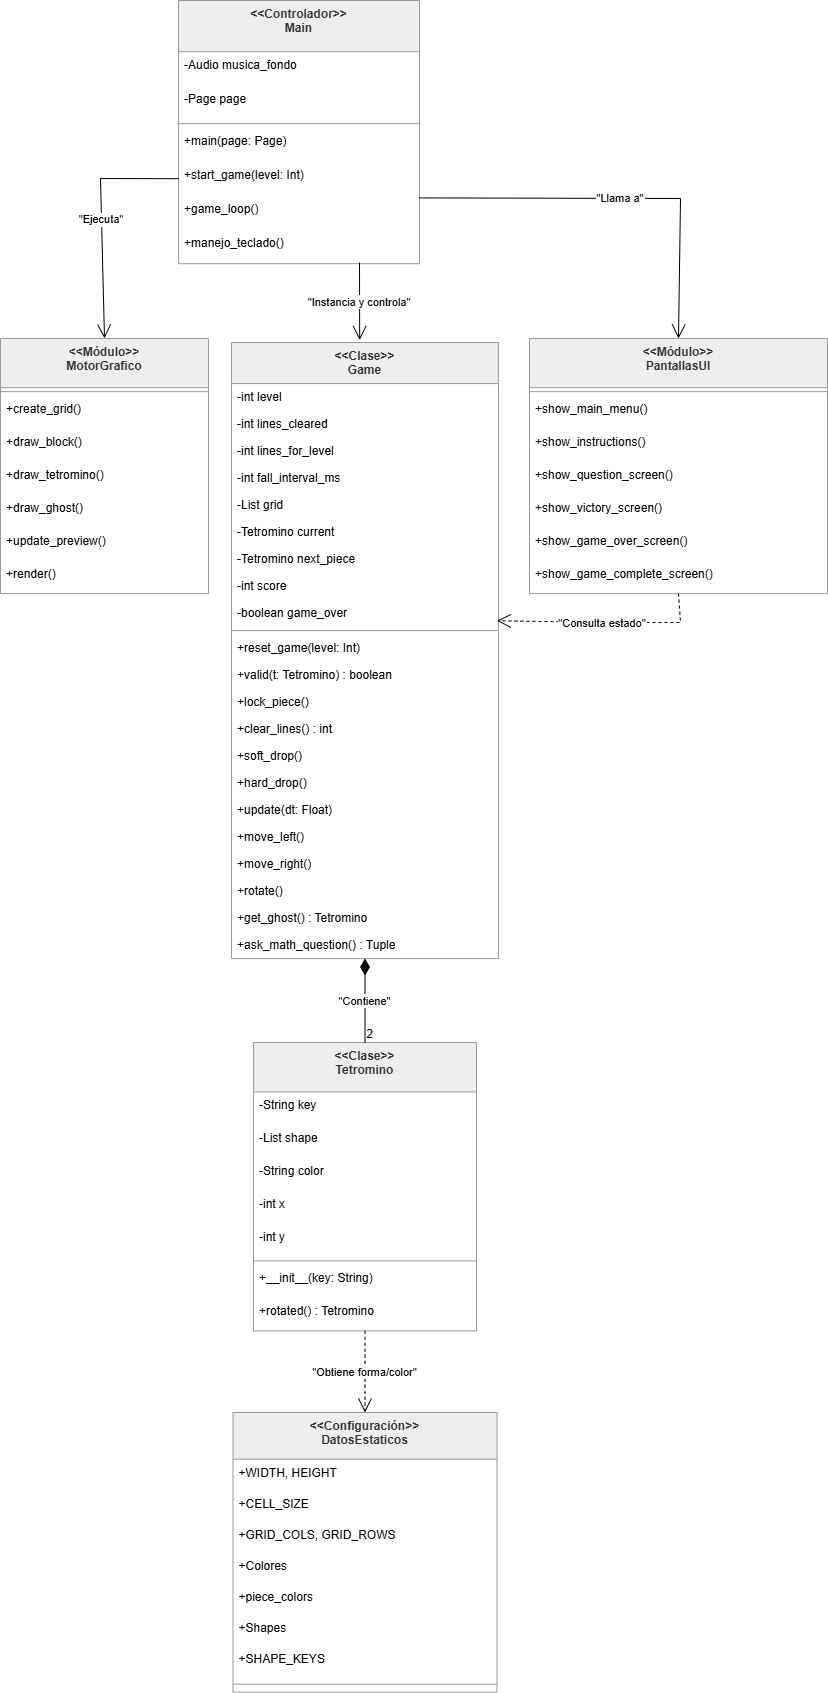

The diagram above was exported from draw.io. Its source (the exported page's mxGraphModel, read from the mxfile embedded in the PNG):
<mxGraphModel dx="1909" dy="1064" grid="0" gridSize="10" guides="1" tooltips="1" connect="1" arrows="1" fold="1" page="1" pageScale="1" pageWidth="827" pageHeight="890" background="#FFFFFF" math="0" shadow="0">
  <root>
    <mxCell id="0" />
    <mxCell id="1" parent="0" />
    <mxCell id="2" parent="1" style="swimlane;fontStyle=1;align=center;verticalAlign=top;childLayout=stackLayout;horizontal=1;startSize=51.2;horizontalStack=0;resizeParent=1;resizeParentMax=0;resizeLast=0;collapsible=0;marginBottom=0;fillColor=light-dark(#eeeeee,#1f2020);strokeColor=light-dark(#999999,#cccccc);fontColor=light-dark(#333333,#cccccc);" value="&lt;&lt;Controlador&gt;&gt;&#10;Main" vertex="1">
      <mxGeometry height="263.2" width="241" x="178" y="8" as="geometry" />
    </mxCell>
    <mxCell id="3" parent="2" style="text;strokeColor=none;fillColor=none;align=left;verticalAlign=top;spacingLeft=4;spacingRight=4;overflow=hidden;rotatable=0;points=[[0,0.5],[1,0.5]];portConstraint=eastwest;" value="-Audio musica_fondo" vertex="1">
      <mxGeometry height="34" width="241" y="51.2" as="geometry" />
    </mxCell>
    <mxCell id="4" parent="2" style="text;strokeColor=none;fillColor=none;align=left;verticalAlign=top;spacingLeft=4;spacingRight=4;overflow=hidden;rotatable=0;points=[[0,0.5],[1,0.5]];portConstraint=eastwest;" value="-Page page" vertex="1">
      <mxGeometry height="34" width="241" y="85.2" as="geometry" />
    </mxCell>
    <mxCell id="5" parent="2" style="line;strokeWidth=1;fillColor=none;align=left;verticalAlign=middle;spacingTop=-1;spacingLeft=3;spacingRight=3;rotatable=0;labelPosition=right;points=[];portConstraint=eastwest;strokeColor=inherit;" vertex="1">
      <mxGeometry height="8" width="241" y="119.2" as="geometry" />
    </mxCell>
    <mxCell id="6" parent="2" style="text;strokeColor=none;fillColor=none;align=left;verticalAlign=top;spacingLeft=4;spacingRight=4;overflow=hidden;rotatable=0;points=[[0,0.5],[1,0.5]];portConstraint=eastwest;" value="+main(page: Page)" vertex="1">
      <mxGeometry height="34" width="241" y="127.2" as="geometry" />
    </mxCell>
    <mxCell id="7" parent="2" style="text;strokeColor=none;fillColor=none;align=left;verticalAlign=top;spacingLeft=4;spacingRight=4;overflow=hidden;rotatable=0;points=[[0,0.5],[1,0.5]];portConstraint=eastwest;" value="+start_game(level: Int)" vertex="1">
      <mxGeometry height="34" width="241" y="161.2" as="geometry" />
    </mxCell>
    <mxCell id="8" parent="2" style="text;strokeColor=none;fillColor=none;align=left;verticalAlign=top;spacingLeft=4;spacingRight=4;overflow=hidden;rotatable=0;points=[[0,0.5],[1,0.5]];portConstraint=eastwest;" value="+game_loop()" vertex="1">
      <mxGeometry height="34" width="241" y="195.2" as="geometry" />
    </mxCell>
    <mxCell id="9" parent="2" style="text;strokeColor=none;fillColor=none;align=left;verticalAlign=top;spacingLeft=4;spacingRight=4;overflow=hidden;rotatable=0;points=[[0,0.5],[1,0.5]];portConstraint=eastwest;" value="+manejo_teclado()" vertex="1">
      <mxGeometry height="34" width="241" y="229.2" as="geometry" />
    </mxCell>
    <mxCell id="10" parent="1" style="swimlane;fontStyle=1;align=center;verticalAlign=top;childLayout=stackLayout;horizontal=1;startSize=49.125;horizontalStack=0;resizeParent=1;resizeParentMax=0;resizeLast=0;collapsible=0;marginBottom=0;fillColor=light-dark(#eeeeee,#1f2020);strokeColor=light-dark(#999999,#cccccc);fontColor=light-dark(#333333,#cccccc);" value="&lt;&lt;Módulo&gt;&gt;&#10;PantallasUI" vertex="1">
      <mxGeometry height="255.125" width="298" x="529" y="346" as="geometry" />
    </mxCell>
    <mxCell id="11" parent="10" style="line;strokeWidth=1;fillColor=none;align=left;verticalAlign=middle;spacingTop=-1;spacingLeft=3;spacingRight=3;rotatable=0;labelPosition=right;points=[];portConstraint=eastwest;strokeColor=inherit;" vertex="1">
      <mxGeometry height="8" width="298" y="49.125" as="geometry" />
    </mxCell>
    <mxCell id="12" parent="10" style="text;strokeColor=none;fillColor=none;align=left;verticalAlign=top;spacingLeft=4;spacingRight=4;overflow=hidden;rotatable=0;points=[[0,0.5],[1,0.5]];portConstraint=eastwest;" value="+show_main_menu()" vertex="1">
      <mxGeometry height="33" width="298" y="57.125" as="geometry" />
    </mxCell>
    <mxCell id="13" parent="10" style="text;strokeColor=none;fillColor=none;align=left;verticalAlign=top;spacingLeft=4;spacingRight=4;overflow=hidden;rotatable=0;points=[[0,0.5],[1,0.5]];portConstraint=eastwest;" value="+show_instructions()" vertex="1">
      <mxGeometry height="33" width="298" y="90.125" as="geometry" />
    </mxCell>
    <mxCell id="14" parent="10" style="text;strokeColor=none;fillColor=none;align=left;verticalAlign=top;spacingLeft=4;spacingRight=4;overflow=hidden;rotatable=0;points=[[0,0.5],[1,0.5]];portConstraint=eastwest;" value="+show_question_screen()" vertex="1">
      <mxGeometry height="33" width="298" y="123.125" as="geometry" />
    </mxCell>
    <mxCell id="15" parent="10" style="text;strokeColor=none;fillColor=none;align=left;verticalAlign=top;spacingLeft=4;spacingRight=4;overflow=hidden;rotatable=0;points=[[0,0.5],[1,0.5]];portConstraint=eastwest;" value="+show_victory_screen()" vertex="1">
      <mxGeometry height="33" width="298" y="156.125" as="geometry" />
    </mxCell>
    <mxCell id="16" parent="10" style="text;strokeColor=none;fillColor=none;align=left;verticalAlign=top;spacingLeft=4;spacingRight=4;overflow=hidden;rotatable=0;points=[[0,0.5],[1,0.5]];portConstraint=eastwest;" value="+show_game_over_screen()" vertex="1">
      <mxGeometry height="33" width="298" y="189.125" as="geometry" />
    </mxCell>
    <mxCell id="17" parent="10" style="text;strokeColor=none;fillColor=none;align=left;verticalAlign=top;spacingLeft=4;spacingRight=4;overflow=hidden;rotatable=0;points=[[0,0.5],[1,0.5]];portConstraint=eastwest;" value="+show_game_complete_screen()" vertex="1">
      <mxGeometry height="33" width="298" y="222.125" as="geometry" />
    </mxCell>
    <mxCell id="18" parent="1" style="swimlane;fontStyle=1;align=center;verticalAlign=top;childLayout=stackLayout;horizontal=1;startSize=41.06666666666666;horizontalStack=0;resizeParent=1;resizeParentMax=0;resizeLast=0;collapsible=0;marginBottom=0;fillColor=light-dark(#eeeeee,#1f2020);strokeColor=light-dark(#999999,#cccccc);fontColor=light-dark(#333333,#cccccc);" value="&lt;&lt;Clase&gt;&gt;&#10;Game" vertex="1">
      <mxGeometry height="616.0666666666666" width="267" x="231" y="350" as="geometry" />
    </mxCell>
    <mxCell id="19" parent="18" style="text;strokeColor=none;fillColor=none;align=left;verticalAlign=top;spacingLeft=4;spacingRight=4;overflow=hidden;rotatable=0;points=[[0,0.5],[1,0.5]];portConstraint=eastwest;" value="-int level" vertex="1">
      <mxGeometry height="27" width="267" y="41.06666666666666" as="geometry" />
    </mxCell>
    <mxCell id="20" parent="18" style="text;strokeColor=none;fillColor=none;align=left;verticalAlign=top;spacingLeft=4;spacingRight=4;overflow=hidden;rotatable=0;points=[[0,0.5],[1,0.5]];portConstraint=eastwest;" value="-int lines_cleared" vertex="1">
      <mxGeometry height="27" width="267" y="68.06666666666666" as="geometry" />
    </mxCell>
    <mxCell id="21" parent="18" style="text;strokeColor=none;fillColor=none;align=left;verticalAlign=top;spacingLeft=4;spacingRight=4;overflow=hidden;rotatable=0;points=[[0,0.5],[1,0.5]];portConstraint=eastwest;" value="-int lines_for_level" vertex="1">
      <mxGeometry height="27" width="267" y="95.06666666666666" as="geometry" />
    </mxCell>
    <mxCell id="22" parent="18" style="text;strokeColor=none;fillColor=none;align=left;verticalAlign=top;spacingLeft=4;spacingRight=4;overflow=hidden;rotatable=0;points=[[0,0.5],[1,0.5]];portConstraint=eastwest;" value="-int fall_interval_ms" vertex="1">
      <mxGeometry height="27" width="267" y="122.06666666666666" as="geometry" />
    </mxCell>
    <mxCell id="23" parent="18" style="text;strokeColor=none;fillColor=none;align=left;verticalAlign=top;spacingLeft=4;spacingRight=4;overflow=hidden;rotatable=0;points=[[0,0.5],[1,0.5]];portConstraint=eastwest;" value="-List grid" vertex="1">
      <mxGeometry height="27" width="267" y="149.06666666666666" as="geometry" />
    </mxCell>
    <mxCell id="24" parent="18" style="text;strokeColor=none;fillColor=none;align=left;verticalAlign=top;spacingLeft=4;spacingRight=4;overflow=hidden;rotatable=0;points=[[0,0.5],[1,0.5]];portConstraint=eastwest;" value="-Tetromino current" vertex="1">
      <mxGeometry height="27" width="267" y="176.06666666666666" as="geometry" />
    </mxCell>
    <mxCell id="25" parent="18" style="text;strokeColor=none;fillColor=none;align=left;verticalAlign=top;spacingLeft=4;spacingRight=4;overflow=hidden;rotatable=0;points=[[0,0.5],[1,0.5]];portConstraint=eastwest;" value="-Tetromino next_piece" vertex="1">
      <mxGeometry height="27" width="267" y="203.06666666666666" as="geometry" />
    </mxCell>
    <mxCell id="26" parent="18" style="text;strokeColor=none;fillColor=none;align=left;verticalAlign=top;spacingLeft=4;spacingRight=4;overflow=hidden;rotatable=0;points=[[0,0.5],[1,0.5]];portConstraint=eastwest;" value="-int score" vertex="1">
      <mxGeometry height="27" width="267" y="230.06666666666666" as="geometry" />
    </mxCell>
    <mxCell id="27" parent="18" style="text;strokeColor=none;fillColor=none;align=left;verticalAlign=top;spacingLeft=4;spacingRight=4;overflow=hidden;rotatable=0;points=[[0,0.5],[1,0.5]];portConstraint=eastwest;" value="-boolean game_over" vertex="1">
      <mxGeometry height="27" width="267" y="257.06666666666666" as="geometry" />
    </mxCell>
    <mxCell id="28" parent="18" style="line;strokeWidth=1;fillColor=none;align=left;verticalAlign=middle;spacingTop=-1;spacingLeft=3;spacingRight=3;rotatable=0;labelPosition=right;points=[];portConstraint=eastwest;strokeColor=inherit;" vertex="1">
      <mxGeometry height="8" width="267" y="284.06666666666666" as="geometry" />
    </mxCell>
    <mxCell id="29" parent="18" style="text;strokeColor=none;fillColor=none;align=left;verticalAlign=top;spacingLeft=4;spacingRight=4;overflow=hidden;rotatable=0;points=[[0,0.5],[1,0.5]];portConstraint=eastwest;" value="+reset_game(level: Int)" vertex="1">
      <mxGeometry height="27" width="267" y="292.06666666666666" as="geometry" />
    </mxCell>
    <mxCell id="30" parent="18" style="text;strokeColor=none;fillColor=none;align=left;verticalAlign=top;spacingLeft=4;spacingRight=4;overflow=hidden;rotatable=0;points=[[0,0.5],[1,0.5]];portConstraint=eastwest;" value="+valid(t: Tetromino) : boolean" vertex="1">
      <mxGeometry height="27" width="267" y="319.06666666666666" as="geometry" />
    </mxCell>
    <mxCell id="31" parent="18" style="text;strokeColor=none;fillColor=none;align=left;verticalAlign=top;spacingLeft=4;spacingRight=4;overflow=hidden;rotatable=0;points=[[0,0.5],[1,0.5]];portConstraint=eastwest;" value="+lock_piece()" vertex="1">
      <mxGeometry height="27" width="267" y="346.06666666666666" as="geometry" />
    </mxCell>
    <mxCell id="32" parent="18" style="text;strokeColor=none;fillColor=none;align=left;verticalAlign=top;spacingLeft=4;spacingRight=4;overflow=hidden;rotatable=0;points=[[0,0.5],[1,0.5]];portConstraint=eastwest;" value="+clear_lines() : int" vertex="1">
      <mxGeometry height="27" width="267" y="373.06666666666666" as="geometry" />
    </mxCell>
    <mxCell id="33" parent="18" style="text;strokeColor=none;fillColor=none;align=left;verticalAlign=top;spacingLeft=4;spacingRight=4;overflow=hidden;rotatable=0;points=[[0,0.5],[1,0.5]];portConstraint=eastwest;" value="+soft_drop()" vertex="1">
      <mxGeometry height="27" width="267" y="400.06666666666666" as="geometry" />
    </mxCell>
    <mxCell id="34" parent="18" style="text;strokeColor=none;fillColor=none;align=left;verticalAlign=top;spacingLeft=4;spacingRight=4;overflow=hidden;rotatable=0;points=[[0,0.5],[1,0.5]];portConstraint=eastwest;" value="+hard_drop()" vertex="1">
      <mxGeometry height="27" width="267" y="427.06666666666666" as="geometry" />
    </mxCell>
    <mxCell id="35" parent="18" style="text;strokeColor=none;fillColor=none;align=left;verticalAlign=top;spacingLeft=4;spacingRight=4;overflow=hidden;rotatable=0;points=[[0,0.5],[1,0.5]];portConstraint=eastwest;" value="+update(dt: Float)" vertex="1">
      <mxGeometry height="27" width="267" y="454.06666666666666" as="geometry" />
    </mxCell>
    <mxCell id="36" parent="18" style="text;strokeColor=none;fillColor=none;align=left;verticalAlign=top;spacingLeft=4;spacingRight=4;overflow=hidden;rotatable=0;points=[[0,0.5],[1,0.5]];portConstraint=eastwest;" value="+move_left()" vertex="1">
      <mxGeometry height="27" width="267" y="481.06666666666666" as="geometry" />
    </mxCell>
    <mxCell id="37" parent="18" style="text;strokeColor=none;fillColor=none;align=left;verticalAlign=top;spacingLeft=4;spacingRight=4;overflow=hidden;rotatable=0;points=[[0,0.5],[1,0.5]];portConstraint=eastwest;" value="+move_right()" vertex="1">
      <mxGeometry height="27" width="267" y="508.06666666666666" as="geometry" />
    </mxCell>
    <mxCell id="38" parent="18" style="text;strokeColor=none;fillColor=none;align=left;verticalAlign=top;spacingLeft=4;spacingRight=4;overflow=hidden;rotatable=0;points=[[0,0.5],[1,0.5]];portConstraint=eastwest;" value="+rotate()" vertex="1">
      <mxGeometry height="27" width="267" y="535.0666666666666" as="geometry" />
    </mxCell>
    <mxCell id="39" parent="18" style="text;strokeColor=none;fillColor=none;align=left;verticalAlign=top;spacingLeft=4;spacingRight=4;overflow=hidden;rotatable=0;points=[[0,0.5],[1,0.5]];portConstraint=eastwest;" value="+get_ghost() : Tetromino" vertex="1">
      <mxGeometry height="27" width="267" y="562.0666666666666" as="geometry" />
    </mxCell>
    <mxCell id="40" parent="18" style="text;strokeColor=none;fillColor=none;align=left;verticalAlign=top;spacingLeft=4;spacingRight=4;overflow=hidden;rotatable=0;points=[[0,0.5],[1,0.5]];portConstraint=eastwest;" value="+ask_math_question() : Tuple" vertex="1">
      <mxGeometry height="27" width="267" y="589.0666666666666" as="geometry" />
    </mxCell>
    <mxCell id="41" parent="1" style="swimlane;fontStyle=1;align=center;verticalAlign=top;childLayout=stackLayout;horizontal=1;startSize=49.125;horizontalStack=0;resizeParent=1;resizeParentMax=0;resizeLast=0;collapsible=0;marginBottom=0;fillColor=light-dark(#eeeeee,#1f2020);strokeColor=light-dark(#999999,#cccccc);fontColor=light-dark(#333333,#cccccc);" value="&lt;&lt;Módulo&gt;&gt;&#10;MotorGrafico" vertex="1">
      <mxGeometry height="255.125" width="208" y="346" as="geometry" />
    </mxCell>
    <mxCell id="42" parent="41" style="line;strokeWidth=1;fillColor=none;align=left;verticalAlign=middle;spacingTop=-1;spacingLeft=3;spacingRight=3;rotatable=0;labelPosition=right;points=[];portConstraint=eastwest;strokeColor=inherit;" vertex="1">
      <mxGeometry height="8" width="208" y="49.125" as="geometry" />
    </mxCell>
    <mxCell id="43" parent="41" style="text;strokeColor=none;fillColor=none;align=left;verticalAlign=top;spacingLeft=4;spacingRight=4;overflow=hidden;rotatable=0;points=[[0,0.5],[1,0.5]];portConstraint=eastwest;" value="+create_grid()" vertex="1">
      <mxGeometry height="33" width="208" y="57.125" as="geometry" />
    </mxCell>
    <mxCell id="44" parent="41" style="text;strokeColor=none;fillColor=none;align=left;verticalAlign=top;spacingLeft=4;spacingRight=4;overflow=hidden;rotatable=0;points=[[0,0.5],[1,0.5]];portConstraint=eastwest;" value="+draw_block()" vertex="1">
      <mxGeometry height="33" width="208" y="90.125" as="geometry" />
    </mxCell>
    <mxCell id="45" parent="41" style="text;strokeColor=none;fillColor=none;align=left;verticalAlign=top;spacingLeft=4;spacingRight=4;overflow=hidden;rotatable=0;points=[[0,0.5],[1,0.5]];portConstraint=eastwest;" value="+draw_tetromino()" vertex="1">
      <mxGeometry height="33" width="208" y="123.125" as="geometry" />
    </mxCell>
    <mxCell id="46" parent="41" style="text;strokeColor=none;fillColor=none;align=left;verticalAlign=top;spacingLeft=4;spacingRight=4;overflow=hidden;rotatable=0;points=[[0,0.5],[1,0.5]];portConstraint=eastwest;" value="+draw_ghost()" vertex="1">
      <mxGeometry height="33" width="208" y="156.125" as="geometry" />
    </mxCell>
    <mxCell id="47" parent="41" style="text;strokeColor=none;fillColor=none;align=left;verticalAlign=top;spacingLeft=4;spacingRight=4;overflow=hidden;rotatable=0;points=[[0,0.5],[1,0.5]];portConstraint=eastwest;" value="+update_preview()" vertex="1">
      <mxGeometry height="33" width="208" y="189.125" as="geometry" />
    </mxCell>
    <mxCell id="48" parent="41" style="text;strokeColor=none;fillColor=none;align=left;verticalAlign=top;spacingLeft=4;spacingRight=4;overflow=hidden;rotatable=0;points=[[0,0.5],[1,0.5]];portConstraint=eastwest;" value="+render()" vertex="1">
      <mxGeometry height="33" width="208" y="222.125" as="geometry" />
    </mxCell>
    <mxCell id="49" parent="1" style="swimlane;fontStyle=1;align=center;verticalAlign=top;childLayout=stackLayout;horizontal=1;startSize=49.41176470588235;horizontalStack=0;resizeParent=1;resizeParentMax=0;resizeLast=0;collapsible=0;marginBottom=0;fillColor=light-dark(#eeeeee,#1f2020);strokeColor=light-dark(#999999,#cccccc);fontColor=light-dark(#333333,#cccccc);" value="&lt;&lt;Clase&gt;&gt;&#10;Tetromino" vertex="1">
      <mxGeometry height="288.4117647058823" width="223" x="253" y="1050" as="geometry" />
    </mxCell>
    <mxCell id="50" parent="49" style="text;strokeColor=none;fillColor=none;align=left;verticalAlign=top;spacingLeft=4;spacingRight=4;overflow=hidden;rotatable=0;points=[[0,0.5],[1,0.5]];portConstraint=eastwest;" value="-String key" vertex="1">
      <mxGeometry height="33" width="223" y="49.41176470588235" as="geometry" />
    </mxCell>
    <mxCell id="51" parent="49" style="text;strokeColor=none;fillColor=none;align=left;verticalAlign=top;spacingLeft=4;spacingRight=4;overflow=hidden;rotatable=0;points=[[0,0.5],[1,0.5]];portConstraint=eastwest;" value="-List shape" vertex="1">
      <mxGeometry height="33" width="223" y="82.41176470588235" as="geometry" />
    </mxCell>
    <mxCell id="52" parent="49" style="text;strokeColor=none;fillColor=none;align=left;verticalAlign=top;spacingLeft=4;spacingRight=4;overflow=hidden;rotatable=0;points=[[0,0.5],[1,0.5]];portConstraint=eastwest;" value="-String color" vertex="1">
      <mxGeometry height="33" width="223" y="115.41176470588235" as="geometry" />
    </mxCell>
    <mxCell id="53" parent="49" style="text;strokeColor=none;fillColor=none;align=left;verticalAlign=top;spacingLeft=4;spacingRight=4;overflow=hidden;rotatable=0;points=[[0,0.5],[1,0.5]];portConstraint=eastwest;" value="-int x" vertex="1">
      <mxGeometry height="33" width="223" y="148.41176470588235" as="geometry" />
    </mxCell>
    <mxCell id="54" parent="49" style="text;strokeColor=none;fillColor=none;align=left;verticalAlign=top;spacingLeft=4;spacingRight=4;overflow=hidden;rotatable=0;points=[[0,0.5],[1,0.5]];portConstraint=eastwest;" value="-int y" vertex="1">
      <mxGeometry height="33" width="223" y="181.41176470588235" as="geometry" />
    </mxCell>
    <mxCell id="55" parent="49" style="line;strokeWidth=1;fillColor=none;align=left;verticalAlign=middle;spacingTop=-1;spacingLeft=3;spacingRight=3;rotatable=0;labelPosition=right;points=[];portConstraint=eastwest;strokeColor=inherit;" vertex="1">
      <mxGeometry height="8" width="223" y="214.41176470588235" as="geometry" />
    </mxCell>
    <mxCell id="56" parent="49" style="text;strokeColor=none;fillColor=none;align=left;verticalAlign=top;spacingLeft=4;spacingRight=4;overflow=hidden;rotatable=0;points=[[0,0.5],[1,0.5]];portConstraint=eastwest;" value="+__init__(key: String)" vertex="1">
      <mxGeometry height="33" width="223" y="222.41176470588235" as="geometry" />
    </mxCell>
    <mxCell id="57" parent="49" style="text;strokeColor=none;fillColor=none;align=left;verticalAlign=top;spacingLeft=4;spacingRight=4;overflow=hidden;rotatable=0;points=[[0,0.5],[1,0.5]];portConstraint=eastwest;" value="+rotated() : Tetromino" vertex="1">
      <mxGeometry height="33" width="223" y="255.41176470588235" as="geometry" />
    </mxCell>
    <mxCell id="58" parent="1" style="swimlane;fontStyle=1;align=center;verticalAlign=top;childLayout=stackLayout;horizontal=1;startSize=46.666666666666664;horizontalStack=0;resizeParent=1;resizeParentMax=0;resizeLast=0;collapsible=0;marginBottom=0;fillColor=light-dark(#eeeeee,#1f2020);strokeColor=light-dark(#999999,#cccccc);fontColor=light-dark(#333333,#cccccc);" value="&lt;&lt;Configuración&gt;&gt;&#10;DatosEstaticos" vertex="1">
      <mxGeometry height="279.66666666666663" width="264" x="232.5" y="1420" as="geometry" />
    </mxCell>
    <mxCell id="59" parent="58" style="text;strokeColor=none;fillColor=none;align=left;verticalAlign=top;spacingLeft=4;spacingRight=4;overflow=hidden;rotatable=0;points=[[0,0.5],[1,0.5]];portConstraint=eastwest;" value="+WIDTH, HEIGHT" vertex="1">
      <mxGeometry height="31" width="264" y="46.666666666666664" as="geometry" />
    </mxCell>
    <mxCell id="60" parent="58" style="text;strokeColor=none;fillColor=none;align=left;verticalAlign=top;spacingLeft=4;spacingRight=4;overflow=hidden;rotatable=0;points=[[0,0.5],[1,0.5]];portConstraint=eastwest;" value="+CELL_SIZE" vertex="1">
      <mxGeometry height="31" width="264" y="77.66666666666666" as="geometry" />
    </mxCell>
    <mxCell id="61" parent="58" style="text;strokeColor=none;fillColor=none;align=left;verticalAlign=top;spacingLeft=4;spacingRight=4;overflow=hidden;rotatable=0;points=[[0,0.5],[1,0.5]];portConstraint=eastwest;" value="+GRID_COLS, GRID_ROWS" vertex="1">
      <mxGeometry height="31" width="264" y="108.66666666666666" as="geometry" />
    </mxCell>
    <mxCell id="62" parent="58" style="text;strokeColor=none;fillColor=none;align=left;verticalAlign=top;spacingLeft=4;spacingRight=4;overflow=hidden;rotatable=0;points=[[0,0.5],[1,0.5]];portConstraint=eastwest;" value="+Colores" vertex="1">
      <mxGeometry height="31" width="264" y="139.66666666666666" as="geometry" />
    </mxCell>
    <mxCell id="63" parent="58" style="text;strokeColor=none;fillColor=none;align=left;verticalAlign=top;spacingLeft=4;spacingRight=4;overflow=hidden;rotatable=0;points=[[0,0.5],[1,0.5]];portConstraint=eastwest;" value="+piece_colors" vertex="1">
      <mxGeometry height="31" width="264" y="170.66666666666666" as="geometry" />
    </mxCell>
    <mxCell id="64" parent="58" style="text;strokeColor=none;fillColor=none;align=left;verticalAlign=top;spacingLeft=4;spacingRight=4;overflow=hidden;rotatable=0;points=[[0,0.5],[1,0.5]];portConstraint=eastwest;" value="+Shapes" vertex="1">
      <mxGeometry height="31" width="264" y="201.66666666666666" as="geometry" />
    </mxCell>
    <mxCell id="65" parent="58" style="text;strokeColor=none;fillColor=none;align=left;verticalAlign=top;spacingLeft=4;spacingRight=4;overflow=hidden;rotatable=0;points=[[0,0.5],[1,0.5]];portConstraint=eastwest;" value="+SHAPE_KEYS" vertex="1">
      <mxGeometry height="31" width="264" y="232.66666666666666" as="geometry" />
    </mxCell>
    <mxCell id="66" parent="58" style="line;strokeWidth=1;fillColor=none;align=left;verticalAlign=middle;spacingTop=-1;spacingLeft=3;spacingRight=3;rotatable=0;labelPosition=right;points=[];portConstraint=eastwest;strokeColor=inherit;" vertex="1">
      <mxGeometry height="16" width="264" y="263.66666666666663" as="geometry" />
    </mxCell>
    <mxCell id="67" edge="1" parent="1" source="2" style="curved=0;startArrow=none;endArrow=open;endSize=12;exitX=1;exitY=0.75;entryX=0.5;entryY=0;rounded=0;" target="10" value="&quot;Llama a&quot;">
      <mxGeometry relative="1" as="geometry">
        <Array as="points">
          <mxPoint x="680" y="206" />
        </Array>
      </mxGeometry>
    </mxCell>
    <mxCell id="68" edge="1" parent="1" style="startArrow=none;endArrow=open;endSize=12;entryX=0.48;entryY=-0.004;entryDx=0;entryDy=0;entryPerimeter=0;rounded=0;" target="18" value="&quot;Instancia y controla&quot;">
      <mxGeometry relative="1" as="geometry">
        <mxPoint x="359" y="270" as="sourcePoint" />
        <mxPoint x="330" y="610" as="targetPoint" />
      </mxGeometry>
    </mxCell>
    <mxCell id="69" edge="1" parent="1" source="7" style="curved=0;startArrow=none;endArrow=open;endSize=12;entryX=0.5;entryY=0;rounded=0;exitX=0;exitY=0.5;exitDx=0;exitDy=0;" target="41" value="&quot;Ejecuta&quot;">
      <mxGeometry relative="1" as="geometry">
        <Array as="points">
          <mxPoint x="100" y="186" />
        </Array>
        <mxPoint x="110" y="180" as="sourcePoint" />
      </mxGeometry>
    </mxCell>
    <mxCell id="70" edge="1" parent="1" source="10" style="curved=0;dashed=1;startArrow=none;endArrow=open;endSize=12;exitX=0.5;exitY=1;entryX=0.994;entryY=0.783;rounded=0;entryDx=0;entryDy=0;entryPerimeter=0;" target="27" value="&quot;Consulta estado&quot;">
      <mxGeometry relative="1" x="0.003" as="geometry">
        <mxPoint as="offset" />
        <Array as="points">
          <mxPoint x="680" y="630" />
          <mxPoint x="600" y="630" />
        </Array>
      </mxGeometry>
    </mxCell>
    <mxCell id="71" edge="1" parent="1" source="18" style="curved=1;startArrow=diamondThin;startSize=14;startFill=1;endArrow=none;exitX=0.5;exitY=1;entryX=0.5;entryY=0;" target="49" value="&quot;Contiene&quot;">
      <mxGeometry relative="1" as="geometry">
        <Array as="points" />
      </mxGeometry>
    </mxCell>
    <mxCell id="72" parent="71" style="edgeLabel;resizable=0;labelBackgroundColor=none;fontSize=12;align=left;verticalAlign=bottom;" value="2" vertex="1">
      <mxGeometry relative="1" x="1" as="geometry" />
    </mxCell>
    <mxCell id="73" edge="1" parent="1" source="49" style="curved=1;dashed=1;startArrow=none;endArrow=open;endSize=12;exitX=0.5;exitY=1;entryX=0.5;entryY=0;" target="58" value="&quot;Obtiene forma/color&quot;">
      <mxGeometry relative="1" as="geometry">
        <Array as="points" />
      </mxGeometry>
    </mxCell>
  </root>
</mxGraphModel>